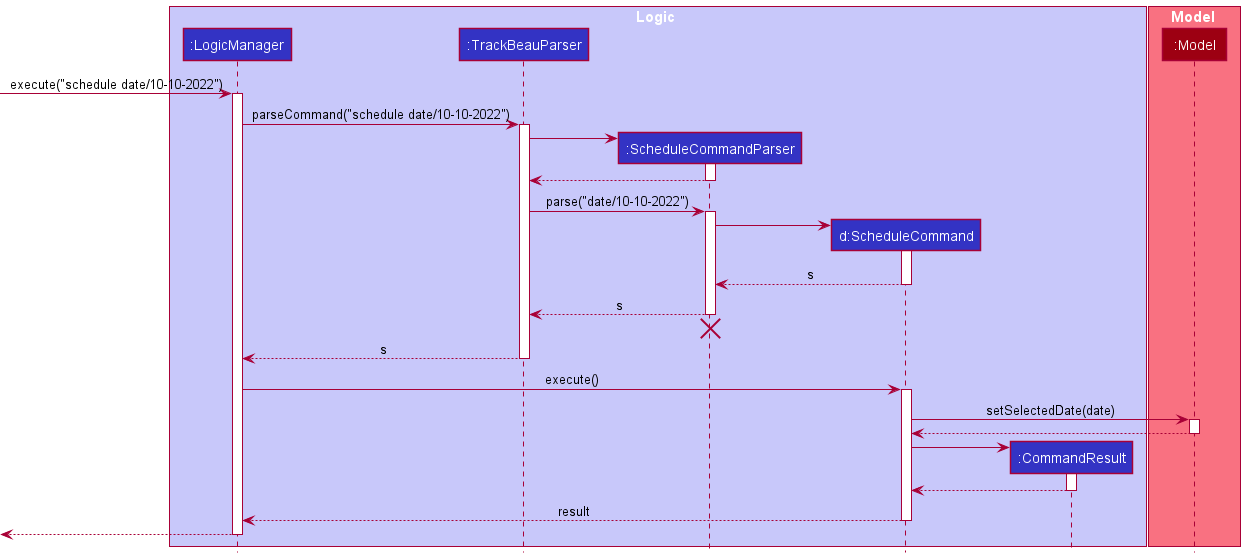

The diagram above was rendered by PlantUML. Its source (embedded in the PNG):
@startuml
!include style.puml

box Logic LOGIC_COLOR_T1
participant ":LogicManager" as LogicManager LOGIC_COLOR
participant ":TrackBeauParser" as TrackBeauParser LOGIC_COLOR
participant ":ScheduleCommandParser" as ScheduleCommandParser LOGIC_COLOR
participant "d:ScheduleCommand" as ScheduleCommand LOGIC_COLOR
participant ":CommandResult" as CommandResult LOGIC_COLOR
end box

box Model MODEL_COLOR_T1
participant ":Model" as Model MODEL_COLOR
end box

[-> LogicManager : execute("schedule date/10-10-2022")
activate LogicManager

LogicManager -> TrackBeauParser : parseCommand("schedule date/10-10-2022")
activate TrackBeauParser

create ScheduleCommandParser
TrackBeauParser -> ScheduleCommandParser
activate ScheduleCommandParser

ScheduleCommandParser --> TrackBeauParser
deactivate ScheduleCommandParser

TrackBeauParser -> ScheduleCommandParser : parse("date/10-10-2022")
activate ScheduleCommandParser

create ScheduleCommand
ScheduleCommandParser -> ScheduleCommand
activate ScheduleCommand

ScheduleCommand --> ScheduleCommandParser : s
deactivate ScheduleCommand

ScheduleCommandParser --> TrackBeauParser : s
deactivate ScheduleCommandParser
'Hidden arrow to position the destroy marker below the end of the activation bar.
ScheduleCommandParser -[hidden]-> TrackBeauParser
destroy ScheduleCommandParser

TrackBeauParser --> LogicManager : s
deactivate TrackBeauParser

LogicManager -> ScheduleCommand : execute()
activate ScheduleCommand

ScheduleCommand -> Model : setSelectedDate(date)
activate Model
Model --> ScheduleCommand
deactivate

create CommandResult

ScheduleCommand -> CommandResult
activate CommandResult
CommandResult --> ScheduleCommand
deactivate CommandResult

ScheduleCommand --> LogicManager : result
deactivate ScheduleCommand

[<--LogicManager
deactivate LogicManager
@enduml